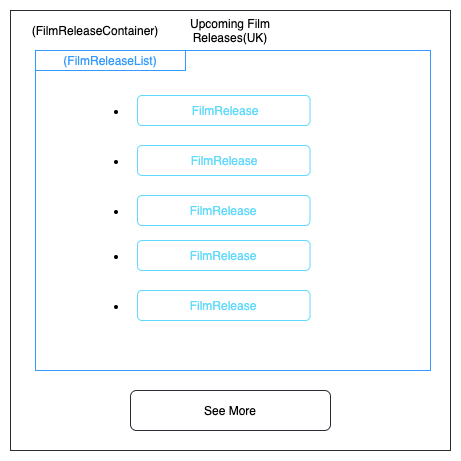

The diagram above was exported from draw.io. Its source (the exported page's mxGraphModel, read from the mxfile embedded in the PNG):
<mxGraphModel dx="1026" dy="422" grid="1" gridSize="10" guides="1" tooltips="1" connect="1" arrows="1" fold="1" page="1" pageScale="1" pageWidth="827" pageHeight="1169" math="0" shadow="0">
  <root>
    <mxCell id="0" />
    <mxCell id="1" parent="0" />
    <mxCell id="xmqLP_Pb0eldLLh_wbqK-1" value="" style="rounded=0;whiteSpace=wrap;html=1;strokeColor=#282c34;" vertex="1" parent="1">
      <mxGeometry x="200" y="80" width="440" height="440" as="geometry" />
    </mxCell>
    <mxCell id="xmqLP_Pb0eldLLh_wbqK-2" value="(FilmReleaseContainer)" style="text;html=1;strokeColor=none;fillColor=none;align=center;verticalAlign=middle;whiteSpace=wrap;rounded=0;" vertex="1" parent="1">
      <mxGeometry x="210" y="90" width="150" height="20" as="geometry" />
    </mxCell>
    <mxCell id="xmqLP_Pb0eldLLh_wbqK-3" value="Upcoming Film Releases(UK)" style="text;html=1;strokeColor=none;fillColor=none;align=center;verticalAlign=middle;whiteSpace=wrap;rounded=0;" vertex="1" parent="1">
      <mxGeometry x="345" y="85" width="150" height="30" as="geometry" />
    </mxCell>
    <mxCell id="xmqLP_Pb0eldLLh_wbqK-4" value="" style="rounded=1;whiteSpace=wrap;html=1;strokeColor=#282c34;" vertex="1" parent="1">
      <mxGeometry x="320" y="460" width="200" height="40" as="geometry" />
    </mxCell>
    <mxCell id="xmqLP_Pb0eldLLh_wbqK-5" value="See More" style="text;html=1;strokeColor=none;fillColor=none;align=center;verticalAlign=middle;whiteSpace=wrap;rounded=0;" vertex="1" parent="1">
      <mxGeometry x="320" y="470" width="200" height="20" as="geometry" />
    </mxCell>
    <mxCell id="xmqLP_Pb0eldLLh_wbqK-6" value="" style="rounded=0;whiteSpace=wrap;html=1;strokeColor=#3399FF;" vertex="1" parent="1">
      <mxGeometry x="225" y="120" width="395" height="320" as="geometry" />
    </mxCell>
    <mxCell id="xmqLP_Pb0eldLLh_wbqK-7" value="&lt;font color=&quot;#3399ff&quot;&gt;(FilmReleaseList)&lt;/font&gt;" style="text;html=1;strokeColor=#3399FF;fillColor=none;align=center;verticalAlign=middle;whiteSpace=wrap;rounded=0;" vertex="1" parent="1">
      <mxGeometry x="225" y="120" width="150" height="20" as="geometry" />
    </mxCell>
    <mxCell id="xmqLP_Pb0eldLLh_wbqK-8" value="&lt;ul&gt;&lt;li&gt;&lt;br&gt;&lt;/li&gt;&lt;/ul&gt;" style="text;html=1;strokeColor=none;fillColor=none;align=center;verticalAlign=middle;whiteSpace=wrap;rounded=0;" vertex="1" parent="1">
      <mxGeometry x="280" y="170" width="35" height="20" as="geometry" />
    </mxCell>
    <mxCell id="xmqLP_Pb0eldLLh_wbqK-10" value="" style="rounded=1;whiteSpace=wrap;html=1;strokeColor=#61dafb;fillColor=#FFFFFF;" vertex="1" parent="1">
      <mxGeometry x="327" y="165" width="172.5" height="30" as="geometry" />
    </mxCell>
    <mxCell id="xmqLP_Pb0eldLLh_wbqK-11" value="&lt;font color=&quot;#61dafb&quot;&gt;FilmRelease&lt;/font&gt;" style="text;html=1;strokeColor=none;fillColor=none;align=center;verticalAlign=middle;whiteSpace=wrap;rounded=0;" vertex="1" parent="1">
      <mxGeometry x="340" y="170" width="150" height="20" as="geometry" />
    </mxCell>
    <mxCell id="xmqLP_Pb0eldLLh_wbqK-12" value="&lt;ul&gt;&lt;li&gt;&lt;br&gt;&lt;/li&gt;&lt;/ul&gt;" style="text;html=1;strokeColor=none;fillColor=none;align=center;verticalAlign=middle;whiteSpace=wrap;rounded=0;" vertex="1" parent="1">
      <mxGeometry x="280" y="220" width="35" height="20" as="geometry" />
    </mxCell>
    <mxCell id="xmqLP_Pb0eldLLh_wbqK-13" value="&lt;ul&gt;&lt;li&gt;&lt;br&gt;&lt;/li&gt;&lt;/ul&gt;" style="text;html=1;strokeColor=none;fillColor=none;align=center;verticalAlign=middle;whiteSpace=wrap;rounded=0;" vertex="1" parent="1">
      <mxGeometry x="280" y="270" width="35" height="20" as="geometry" />
    </mxCell>
    <mxCell id="xmqLP_Pb0eldLLh_wbqK-14" value="" style="rounded=1;whiteSpace=wrap;html=1;strokeColor=#61dafb;fillColor=#FFFFFF;" vertex="1" parent="1">
      <mxGeometry x="327" y="215" width="172.5" height="30" as="geometry" />
    </mxCell>
    <mxCell id="xmqLP_Pb0eldLLh_wbqK-15" value="" style="rounded=1;whiteSpace=wrap;html=1;strokeColor=#61dafb;fillColor=#FFFFFF;" vertex="1" parent="1">
      <mxGeometry x="327" y="265" width="172.5" height="30" as="geometry" />
    </mxCell>
    <mxCell id="xmqLP_Pb0eldLLh_wbqK-18" value="&lt;font color=&quot;#61dafb&quot;&gt;FilmRelease&lt;/font&gt;" style="text;html=1;strokeColor=none;fillColor=none;align=center;verticalAlign=middle;whiteSpace=wrap;rounded=0;" vertex="1" parent="1">
      <mxGeometry x="339" y="220" width="150" height="20" as="geometry" />
    </mxCell>
    <mxCell id="xmqLP_Pb0eldLLh_wbqK-19" value="&lt;font color=&quot;#61dafb&quot;&gt;FilmRelease&lt;/font&gt;" style="text;html=1;strokeColor=none;fillColor=none;align=center;verticalAlign=middle;whiteSpace=wrap;rounded=0;" vertex="1" parent="1">
      <mxGeometry x="338.25" y="270" width="150" height="20" as="geometry" />
    </mxCell>
    <mxCell id="xmqLP_Pb0eldLLh_wbqK-26" value="&lt;ul&gt;&lt;li&gt;&lt;br&gt;&lt;/li&gt;&lt;/ul&gt;" style="text;html=1;strokeColor=none;fillColor=none;align=center;verticalAlign=middle;whiteSpace=wrap;rounded=0;" vertex="1" parent="1">
      <mxGeometry x="280" y="315" width="35" height="20" as="geometry" />
    </mxCell>
    <mxCell id="xmqLP_Pb0eldLLh_wbqK-27" value="" style="rounded=1;whiteSpace=wrap;html=1;strokeColor=#61dafb;fillColor=#FFFFFF;" vertex="1" parent="1">
      <mxGeometry x="327" y="310" width="172.5" height="30" as="geometry" />
    </mxCell>
    <mxCell id="xmqLP_Pb0eldLLh_wbqK-28" value="&lt;font color=&quot;#61dafb&quot;&gt;FilmRelease&lt;/font&gt;" style="text;html=1;strokeColor=none;fillColor=none;align=center;verticalAlign=middle;whiteSpace=wrap;rounded=0;" vertex="1" parent="1">
      <mxGeometry x="338.25" y="315" width="150" height="20" as="geometry" />
    </mxCell>
    <mxCell id="xmqLP_Pb0eldLLh_wbqK-29" value="&lt;ul&gt;&lt;li&gt;&lt;br&gt;&lt;/li&gt;&lt;/ul&gt;" style="text;html=1;strokeColor=none;fillColor=none;align=center;verticalAlign=middle;whiteSpace=wrap;rounded=0;" vertex="1" parent="1">
      <mxGeometry x="280" y="365" width="35" height="20" as="geometry" />
    </mxCell>
    <mxCell id="xmqLP_Pb0eldLLh_wbqK-30" value="" style="rounded=1;whiteSpace=wrap;html=1;strokeColor=#61dafb;fillColor=#FFFFFF;" vertex="1" parent="1">
      <mxGeometry x="327" y="360" width="172.5" height="30" as="geometry" />
    </mxCell>
    <mxCell id="xmqLP_Pb0eldLLh_wbqK-31" value="&lt;font color=&quot;#61dafb&quot;&gt;FilmRelease&lt;/font&gt;" style="text;html=1;strokeColor=none;fillColor=none;align=center;verticalAlign=middle;whiteSpace=wrap;rounded=0;" vertex="1" parent="1">
      <mxGeometry x="338.25" y="365" width="150" height="20" as="geometry" />
    </mxCell>
  </root>
</mxGraphModel>